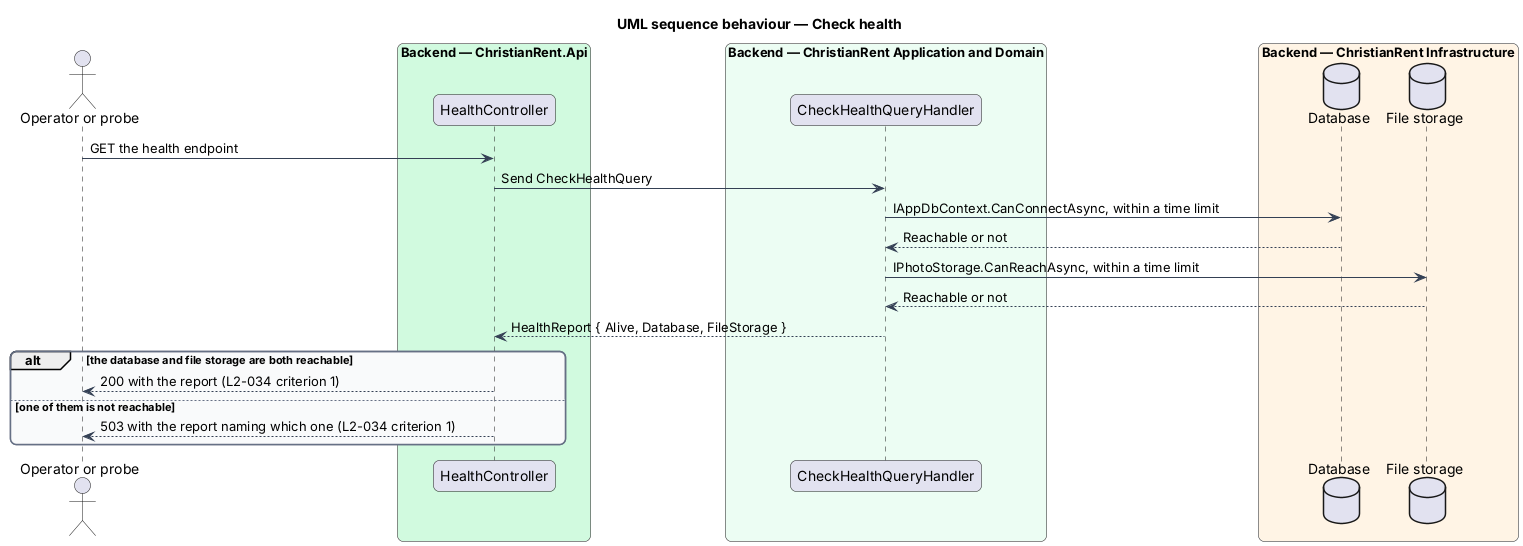

The diagram above was rendered by PlantUML. Its source (embedded in the PNG):
@startuml
title UML sequence behaviour — Check health
skinparam backgroundColor #FFFFFF
skinparam shadowing false
skinparam roundcorner 12
skinparam defaultFontName Arial
skinparam ArrowColor #344054
skinparam rectangle {
  BorderColor #344054
  FontColor #101828
}
skinparam package {
  BorderColor #667085
  FontColor #101828
  BackgroundColor #F9FAFB
}
actor "Operator or probe" as actor
box "Backend — ChristianRent.Api" #D1FADF
  participant "HealthController" as controller
end box
box "Backend — ChristianRent Application and Domain" #ECFDF3
  participant "CheckHealthQueryHandler" as handler
end box
box "Backend — ChristianRent Infrastructure" #FFF4E5
  database "Database" as db
  database "File storage" as files
end box
actor -> controller : GET the health endpoint
controller -> handler : Send CheckHealthQuery
handler -> db : IAppDbContext.CanConnectAsync, within a time limit
db --> handler : Reachable or not
handler -> files : IPhotoStorage.CanReachAsync, within a time limit
files --> handler : Reachable or not
handler --> controller : HealthReport { Alive, Database, FileStorage }
alt the database and file storage are both reachable
  controller --> actor : 200 with the report (L2-034 criterion 1)
else one of them is not reachable
  controller --> actor : 503 with the report naming which one (L2-034 criterion 1)
end
@enduml